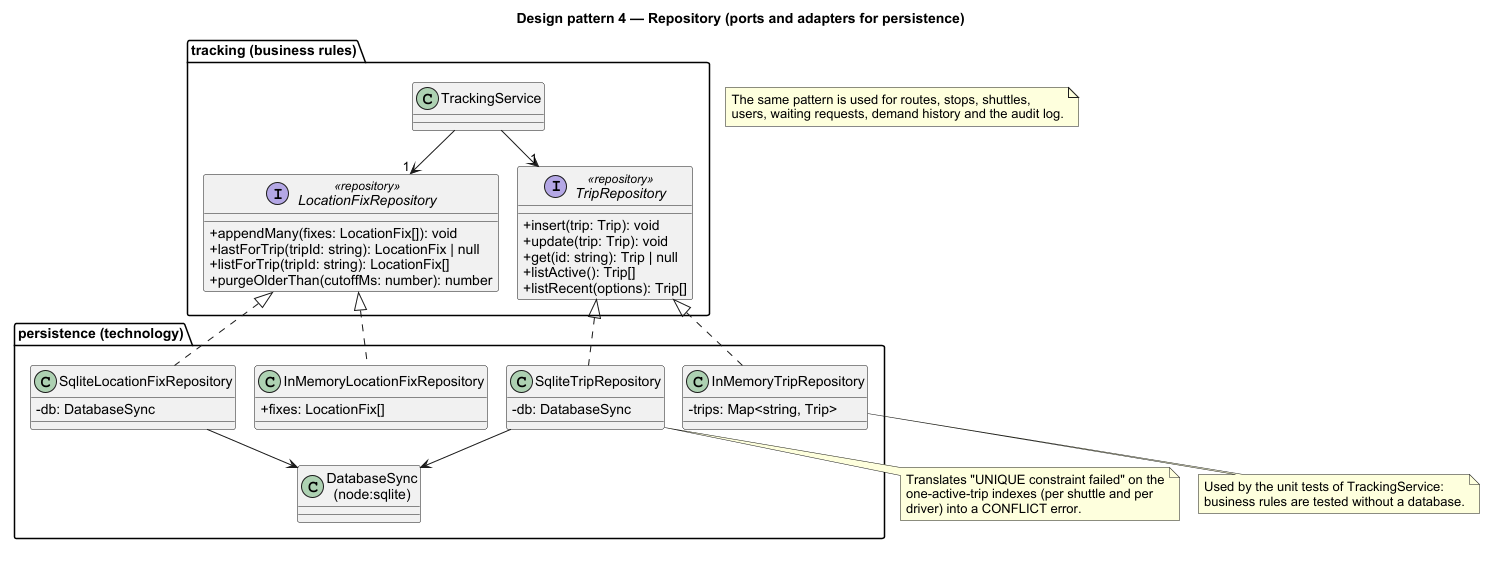

The diagram above was rendered by PlantUML. Its source (embedded in the PNG):
@startuml 15-pattern-repository
!pragma layout smetana
skinparam shadowing false
skinparam defaultFontName Arial
skinparam classAttributeIconSize 0
title Design pattern 4 — Repository (ports and adapters for persistence)

package "tracking (business rules)" {
  class TrackingService
  interface TripRepository <<repository>> {
    +insert(trip: Trip): void
    +update(trip: Trip): void
    +get(id: string): Trip | null
    +listActive(): Trip[]
    +listRecent(options): Trip[]
  }
  interface LocationFixRepository <<repository>> {
    +appendMany(fixes: LocationFix[]): void
    +lastForTrip(tripId: string): LocationFix | null
    +listForTrip(tripId: string): LocationFix[]
    +purgeOlderThan(cutoffMs: number): number
  }
}

package "persistence (technology)" {
  class SqliteTripRepository {
    -db: DatabaseSync
  }
  class SqliteLocationFixRepository {
    -db: DatabaseSync
  }
  class InMemoryTripRepository {
    -trips: Map<string, Trip>
  }
  class InMemoryLocationFixRepository {
    +fixes: LocationFix[]
  }
  class "DatabaseSync\n(node:sqlite)" as Sqlite
}

TrackingService --> "1" TripRepository
TrackingService --> "1" LocationFixRepository
TripRepository <|.. SqliteTripRepository
TripRepository <|.. InMemoryTripRepository
LocationFixRepository <|.. SqliteLocationFixRepository
LocationFixRepository <|.. InMemoryLocationFixRepository
SqliteTripRepository --> Sqlite
SqliteLocationFixRepository --> Sqlite

note bottom of InMemoryTripRepository
  Used by the unit tests of TrackingService:
  business rules are tested without a database.
end note
note bottom of SqliteTripRepository
  Translates "UNIQUE constraint failed" on the
  one-active-trip indexes (per shuttle and per
  driver) into a CONFLICT error.
end note
note "The same pattern is used for routes, stops, shuttles,\nusers, waiting requests, demand history and the audit log." as N1
@enduml